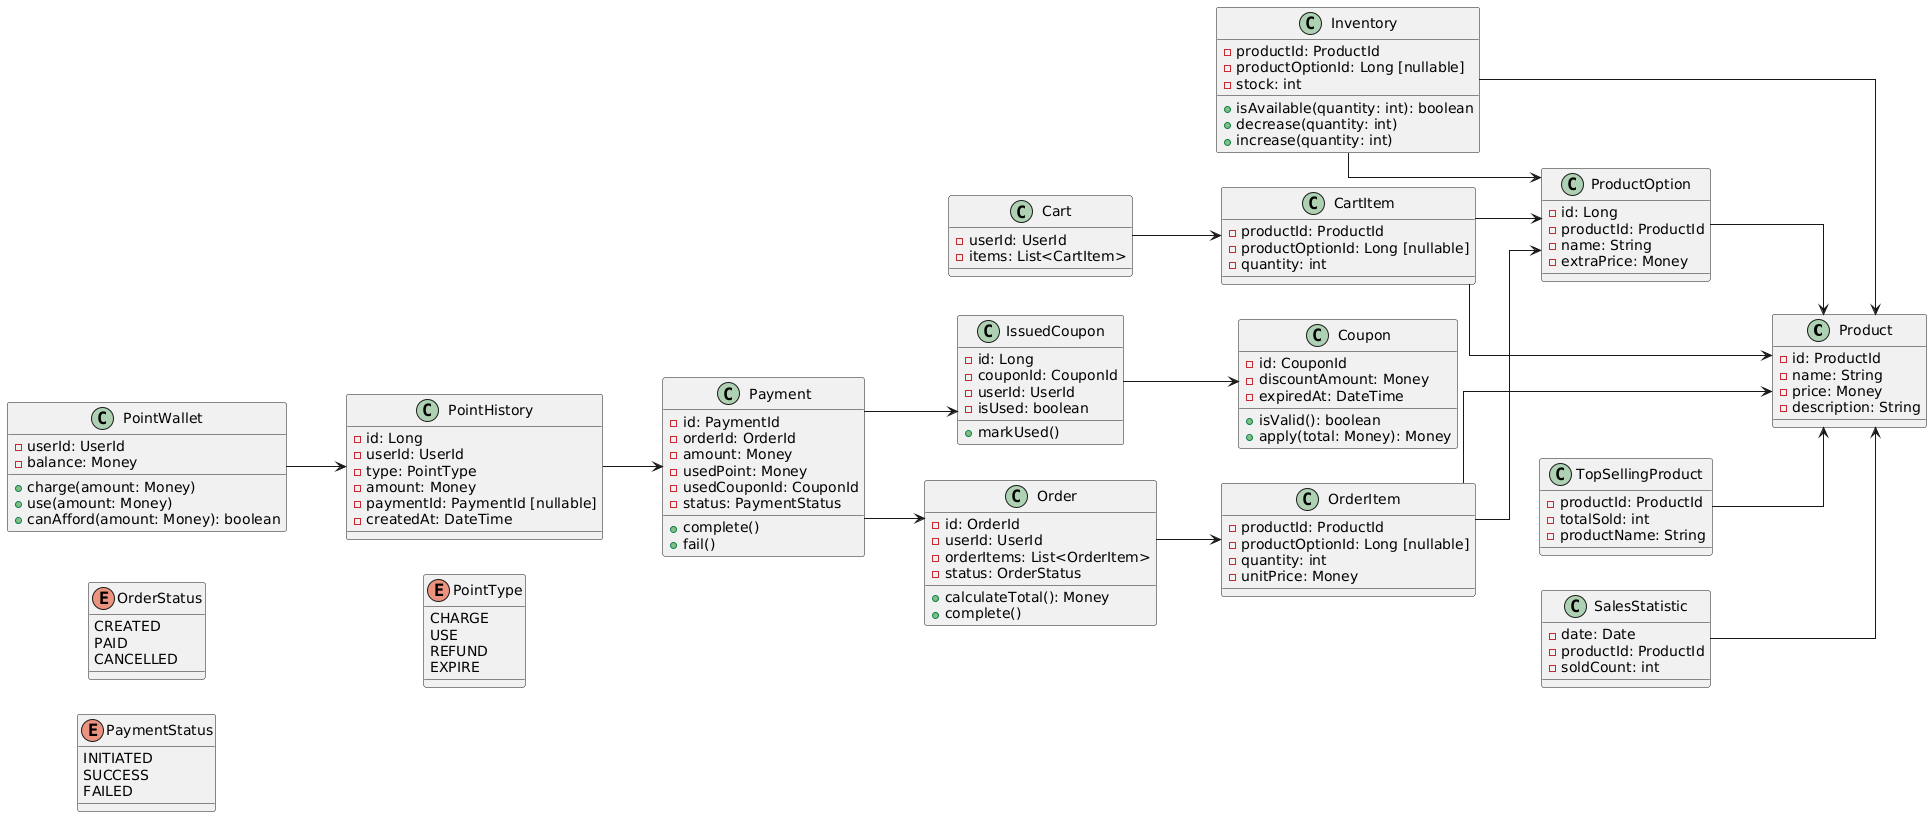

The diagram above was rendered by PlantUML. Its source (embedded in the PNG):
@startuml
skinparam packageStyle rectangle
skinparam linetype ortho
left to right direction

' 핵심 도메인 클래스

class Product {
  - id: ProductId
  - name: String
  - price: Money
  - description: String
}

class ProductOption {
  - id: Long
  - productId: ProductId
  - name: String
  - extraPrice: Money
}

class Inventory {
  - productId: ProductId
  - productOptionId: Long [nullable]
  - stock: int
  + isAvailable(quantity: int): boolean
  + decrease(quantity: int)
  + increase(quantity: int)
}

class Cart {
  - userId: UserId
  - items: List<CartItem>
}

class CartItem {
  - productId: ProductId
  - productOptionId: Long [nullable]
  - quantity: int
}

class Order {
  - id: OrderId
  - userId: UserId
  - orderItems: List<OrderItem>
  - status: OrderStatus
  + calculateTotal(): Money
  + complete()
}

class OrderItem {
  - productId: ProductId
  - productOptionId: Long [nullable]
  - quantity: int
  - unitPrice: Money
}

enum OrderStatus {
  CREATED
  PAID
  CANCELLED
}

class Payment {
  - id: PaymentId
  - orderId: OrderId
  - amount: Money
  - usedPoint: Money
  - usedCouponId: CouponId
  - status: PaymentStatus
  + complete()
  + fail()
}

enum PaymentStatus {
  INITIATED
  SUCCESS
  FAILED
}

class Coupon {
  - id: CouponId
  - discountAmount: Money
  - expiredAt: DateTime
  + isValid(): boolean
  + apply(total: Money): Money
}

class IssuedCoupon {
  - id: Long
  - couponId: CouponId
  - userId: UserId
  - isUsed: boolean
  + markUsed()
}

class PointWallet {
  - userId: UserId
  - balance: Money
  + charge(amount: Money)
  + use(amount: Money)
  + canAfford(amount: Money): boolean
}

class PointHistory {
  - id: Long
  - userId: UserId
  - type: PointType
  - amount: Money
  - paymentId: PaymentId [nullable]
  - createdAt: DateTime
}

enum PointType {
  CHARGE
  USE
  REFUND
  EXPIRE
}

class TopSellingProduct {
  - productId: ProductId
  - totalSold: int
  - productName: String
}

class SalesStatistic {
  - date: Date
  - productId: ProductId
  - soldCount: int
}

' 관계 정의

ProductOption --> Product
Inventory --> Product
Inventory --> ProductOption
Cart --> CartItem
CartItem --> Product
CartItem --> ProductOption
Order --> OrderItem
OrderItem --> Product
OrderItem --> ProductOption
Payment --> Order
Payment --> IssuedCoupon
IssuedCoupon --> Coupon
PointWallet --> PointHistory
PointHistory --> Payment
TopSellingProduct --> Product
SalesStatistic --> Product
@enduml